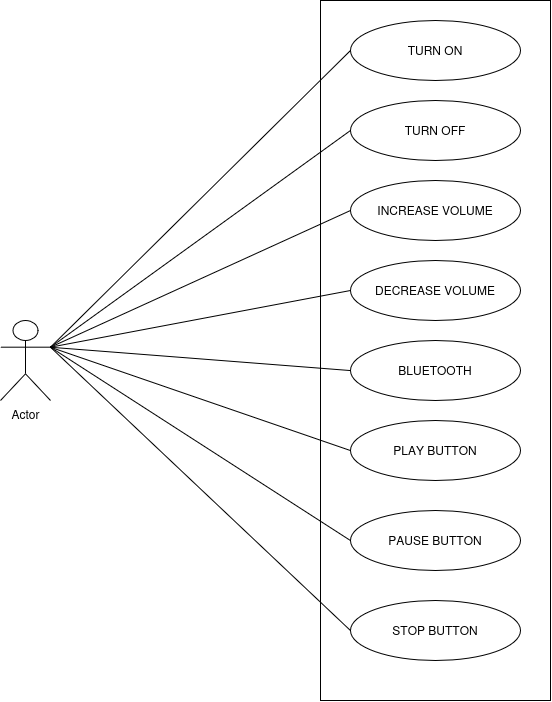

The diagram above was exported from draw.io. Its source (the exported page's mxGraphModel, read from the mxfile embedded in the PNG):
<mxGraphModel dx="656" dy="891" grid="1" gridSize="10" guides="1" tooltips="1" connect="1" arrows="1" fold="1" page="1" pageScale="1" pageWidth="850" pageHeight="1100" math="0" shadow="0">
  <root>
    <mxCell id="0" />
    <mxCell id="1" parent="0" />
    <mxCell id="wn4KG8x3wnIU3c5467NH-1" parent="1" style="rounded=0;whiteSpace=wrap;html=1;fillColor=light-dark(#FFFFFF,#3333FF);" value="" vertex="1">
      <mxGeometry height="700" width="230" x="370" y="50" as="geometry" />
    </mxCell>
    <mxCell id="wn4KG8x3wnIU3c5467NH-2" parent="1" style="shape=umlActor;verticalLabelPosition=bottom;verticalAlign=top;html=1;outlineConnect=0;labelPerimeter=1;fillColor=light-dark(#FFFFFF,#00994D);" value="Actor" vertex="1">
      <mxGeometry height="80" width="50" x="50" y="370" as="geometry" />
    </mxCell>
    <mxCell id="wn4KG8x3wnIU3c5467NH-3" parent="1" style="ellipse;whiteSpace=wrap;html=1;shapeInside=1;" value="TURN ON" vertex="1">
      <mxGeometry height="60" width="170" x="400" y="70" as="geometry" />
    </mxCell>
    <mxCell id="wn4KG8x3wnIU3c5467NH-4" parent="1" style="ellipse;whiteSpace=wrap;html=1;shapeInside=1;" value="TURN OFF" vertex="1">
      <mxGeometry height="60" width="170" x="400" y="150" as="geometry" />
    </mxCell>
    <mxCell id="wn4KG8x3wnIU3c5467NH-5" parent="1" style="ellipse;whiteSpace=wrap;html=1;shapeInside=1;" value="INCREASE VOLUME" vertex="1">
      <mxGeometry height="60" width="170" x="400" y="230" as="geometry" />
    </mxCell>
    <mxCell id="wn4KG8x3wnIU3c5467NH-6" parent="1" style="ellipse;whiteSpace=wrap;html=1;shapeInside=1;" value="DECREASE VOLUME" vertex="1">
      <mxGeometry height="60" width="170" x="400" y="310" as="geometry" />
    </mxCell>
    <mxCell id="wn4KG8x3wnIU3c5467NH-7" parent="1" style="ellipse;whiteSpace=wrap;html=1;shapeInside=1;" value="BLUETOOTH" vertex="1">
      <mxGeometry height="60" width="170" x="400" y="390" as="geometry" />
    </mxCell>
    <mxCell id="wn4KG8x3wnIU3c5467NH-8" parent="1" style="ellipse;whiteSpace=wrap;html=1;shapeInside=1;" value="PLAY BUTTON" vertex="1">
      <mxGeometry height="60" width="170" x="400" y="470" as="geometry" />
    </mxCell>
    <mxCell id="wn4KG8x3wnIU3c5467NH-10" parent="1" style="ellipse;whiteSpace=wrap;html=1;shapeInside=1;" value="PAUSE BUTTON" vertex="1">
      <mxGeometry height="60" width="170" x="400" y="560" as="geometry" />
    </mxCell>
    <mxCell id="wn4KG8x3wnIU3c5467NH-11" parent="1" style="ellipse;whiteSpace=wrap;html=1;shapeInside=1;" value="STOP BUTTON" vertex="1">
      <mxGeometry height="60" width="170" x="400" y="650" as="geometry" />
    </mxCell>
    <mxCell id="wn4KG8x3wnIU3c5467NH-12" edge="1" parent="1" source="wn4KG8x3wnIU3c5467NH-2" style="endArrow=none;html=1;rounded=0;fontSize=12;defaultLabelBackgroundColor=page;labelPadding=0 4;startSize=8;endSize=8;curved=1;exitX=1;exitY=0.3333333333333333;exitDx=0;exitDy=0;exitPerimeter=0;entryX=0;entryY=0.5;entryDx=0;entryDy=0;" target="wn4KG8x3wnIU3c5467NH-3" value="">
      <mxGeometry height="50" relative="1" width="50" as="geometry">
        <mxPoint x="320" y="490" as="sourcePoint" />
        <mxPoint x="360" y="136.67" as="targetPoint" />
      </mxGeometry>
    </mxCell>
    <mxCell id="wn4KG8x3wnIU3c5467NH-14" edge="1" parent="1" source="wn4KG8x3wnIU3c5467NH-2" style="endArrow=none;html=1;rounded=0;fontSize=12;defaultLabelBackgroundColor=page;labelPadding=0 4;startSize=8;endSize=8;curved=1;exitX=1;exitY=0.3333333333333333;exitDx=0;exitDy=0;exitPerimeter=0;entryX=0;entryY=0.5;entryDx=0;entryDy=0;" target="wn4KG8x3wnIU3c5467NH-4" value="">
      <mxGeometry height="50" relative="1" width="50" as="geometry">
        <mxPoint x="200" y="707" as="sourcePoint" />
        <mxPoint x="500" y="410" as="targetPoint" />
      </mxGeometry>
    </mxCell>
    <mxCell id="wn4KG8x3wnIU3c5467NH-15" edge="1" parent="1" source="wn4KG8x3wnIU3c5467NH-2" style="endArrow=none;html=1;rounded=0;fontSize=12;defaultLabelBackgroundColor=page;labelPadding=0 4;startSize=8;endSize=8;curved=1;entryX=0;entryY=0.5;entryDx=0;entryDy=0;exitX=1;exitY=0.3333333333333333;exitDx=0;exitDy=0;exitPerimeter=0;" target="wn4KG8x3wnIU3c5467NH-11" value="">
      <mxGeometry height="50" relative="1" width="50" as="geometry">
        <mxPoint x="100" y="390" as="sourcePoint" />
        <mxPoint x="480" y="490" as="targetPoint" />
      </mxGeometry>
    </mxCell>
    <mxCell id="wn4KG8x3wnIU3c5467NH-17" edge="1" parent="1" source="wn4KG8x3wnIU3c5467NH-2" style="endArrow=none;html=1;rounded=0;fontSize=12;defaultLabelBackgroundColor=page;labelPadding=0 4;startSize=8;endSize=8;curved=1;exitX=1;exitY=0.3333333333333333;exitDx=0;exitDy=0;exitPerimeter=0;entryX=0;entryY=0.5;entryDx=0;entryDy=0;" target="wn4KG8x3wnIU3c5467NH-10" value="">
      <mxGeometry height="50" relative="1" width="50" as="geometry">
        <mxPoint x="220" y="717" as="sourcePoint" />
        <mxPoint x="520" y="420" as="targetPoint" />
      </mxGeometry>
    </mxCell>
    <mxCell id="wn4KG8x3wnIU3c5467NH-19" edge="1" parent="1" source="wn4KG8x3wnIU3c5467NH-2" style="endArrow=none;html=1;rounded=0;fontSize=12;defaultLabelBackgroundColor=page;labelPadding=0 4;startSize=8;endSize=8;curved=1;exitX=1;exitY=0.3333333333333333;exitDx=0;exitDy=0;exitPerimeter=0;entryX=0;entryY=0.5;entryDx=0;entryDy=0;" target="wn4KG8x3wnIU3c5467NH-8" value="">
      <mxGeometry height="50" relative="1" width="50" as="geometry">
        <mxPoint x="190" y="817" as="sourcePoint" />
        <mxPoint x="490" y="520" as="targetPoint" />
      </mxGeometry>
    </mxCell>
    <mxCell id="wn4KG8x3wnIU3c5467NH-21" edge="1" parent="1" source="wn4KG8x3wnIU3c5467NH-2" style="endArrow=none;html=1;rounded=0;fontSize=12;defaultLabelBackgroundColor=page;labelPadding=0 4;startSize=8;endSize=8;curved=1;exitX=1;exitY=0.3333333333333333;exitDx=0;exitDy=0;exitPerimeter=0;entryX=0;entryY=0.5;entryDx=0;entryDy=0;" target="wn4KG8x3wnIU3c5467NH-7" value="">
      <mxGeometry height="50" relative="1" width="50" as="geometry">
        <mxPoint x="120" y="637" as="sourcePoint" />
        <mxPoint x="420" y="340" as="targetPoint" />
      </mxGeometry>
    </mxCell>
    <mxCell id="wn4KG8x3wnIU3c5467NH-23" edge="1" parent="1" source="wn4KG8x3wnIU3c5467NH-2" style="endArrow=none;html=1;rounded=0;fontSize=12;defaultLabelBackgroundColor=page;labelPadding=0 4;startSize=8;endSize=8;curved=1;exitX=1;exitY=0.3333333333333333;exitDx=0;exitDy=0;exitPerimeter=0;entryX=0;entryY=0.5;entryDx=0;entryDy=0;" target="wn4KG8x3wnIU3c5467NH-5" value="">
      <mxGeometry height="50" relative="1" width="50" as="geometry">
        <mxPoint x="130" y="507" as="sourcePoint" />
        <mxPoint x="430" y="210" as="targetPoint" />
      </mxGeometry>
    </mxCell>
    <mxCell id="wn4KG8x3wnIU3c5467NH-24" edge="1" parent="1" source="wn4KG8x3wnIU3c5467NH-2" style="endArrow=none;html=1;rounded=0;fontSize=12;defaultLabelBackgroundColor=page;labelPadding=0 4;startSize=8;endSize=8;curved=1;exitX=1;exitY=0.3333333333333333;exitDx=0;exitDy=0;exitPerimeter=0;entryX=0;entryY=0.5;entryDx=0;entryDy=0;" target="wn4KG8x3wnIU3c5467NH-6" value="">
      <mxGeometry height="50" relative="1" width="50" as="geometry">
        <mxPoint x="310" y="657" as="sourcePoint" />
        <mxPoint x="610" y="360" as="targetPoint" />
      </mxGeometry>
    </mxCell>
  </root>
</mxGraphModel>